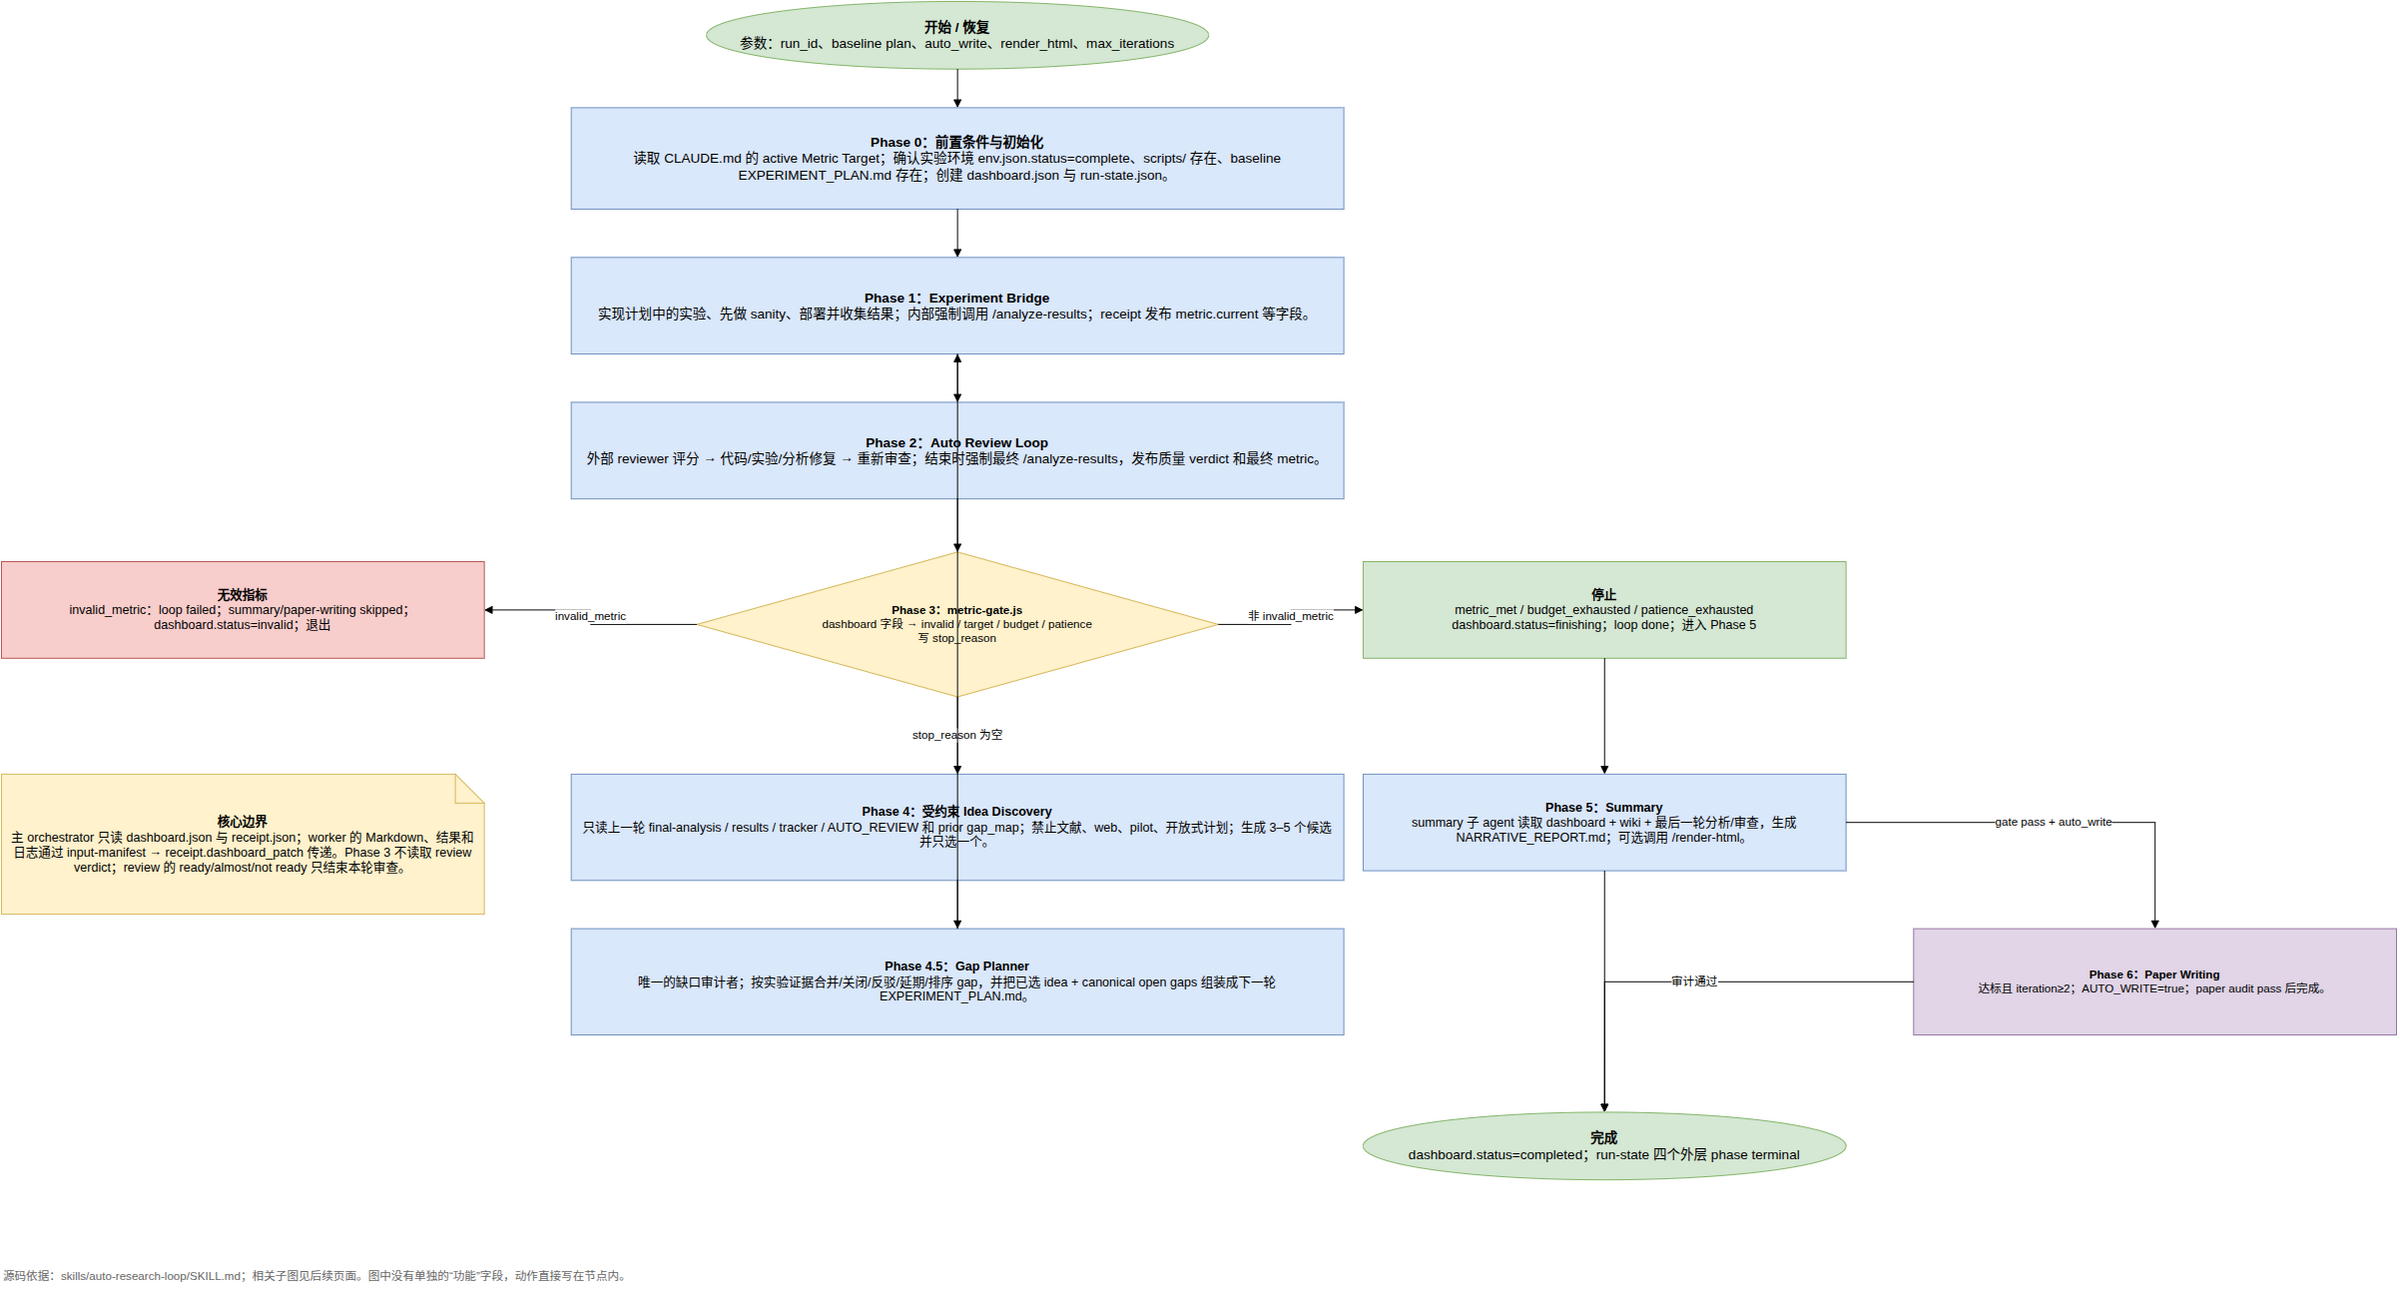

The diagram above was exported from draw.io. Its source (the exported page's mxGraphModel, read from the mxfile embedded in the PNG):
<mxGraphModel dx="1800" dy="1200" grid="1" gridSize="10" guides="1" tooltips="1" connect="1" arrows="1" fold="1" page="1" pageScale="1" pageWidth="2200" pageHeight="1600" math="0" shadow="0">
  <root>
    <mxCell id="ov-0" />
    <mxCell id="ov-1" parent="ov-0" />
    <mxCell id="ov-start" value="&lt;b&gt;开始 / 恢复&lt;/b&gt;&lt;br&gt;参数：run_id、baseline plan、auto_write、render_html、max_iterations" style="ellipse;whiteSpace=wrap;html=1;fillColor=#d5e8d4;strokeColor=#82b366;fontSize=14;" vertex="1" parent="ov-1">
      <mxGeometry x="760" y="20" width="520" height="70" as="geometry" />
    </mxCell>
    <mxCell id="ov-p0" value="&lt;b&gt;Phase 0：前置条件与初始化&lt;/b&gt;&lt;br&gt;读取 CLAUDE.md 的 active Metric Target；确认实验环境 env.json.status=complete、scripts/ 存在、baseline EXPERIMENT_PLAN.md 存在；创建 dashboard.json 与 run-state.json。" style="rounded=0;whiteSpace=wrap;html=1;fillColor=#dae8fc;strokeColor=#6c8ebf;fontSize=14;spacing=8;" vertex="1" parent="ov-1">
      <mxGeometry x="620" y="130" width="800" height="105" as="geometry" />
    </mxCell>
    <mxCell id="ov-p1" value="&lt;b&gt;Phase 1：Experiment Bridge&lt;/b&gt;&lt;br&gt;实现计划中的实验、先做 sanity、部署并收集结果；内部强制调用 /analyze-results；receipt 发布 metric.current 等字段。" style="rounded=0;whiteSpace=wrap;html=1;fillColor=#dae8fc;strokeColor=#6c8ebf;fontSize=14;spacing=8;" vertex="1" parent="ov-1">
      <mxGeometry x="620" y="285" width="800" height="100" as="geometry" />
    </mxCell>
    <mxCell id="ov-p2" value="&lt;b&gt;Phase 2：Auto Review Loop&lt;/b&gt;&lt;br&gt;外部 reviewer 评分 → 代码/实验/分析修复 → 重新审查；结束时强制最终 /analyze-results，发布质量 verdict 和最终 metric。" style="rounded=0;whiteSpace=wrap;html=1;fillColor=#dae8fc;strokeColor=#6c8ebf;fontSize=14;spacing=8;" vertex="1" parent="ov-1">
      <mxGeometry x="620" y="435" width="800" height="100" as="geometry" />
    </mxCell>
    <mxCell id="ov-p3" value="&lt;b&gt;Phase 3：metric-gate.js&lt;/b&gt;&lt;br&gt;dashboard 字段 → invalid / target / budget / patience&lt;br&gt;写 stop_reason" style="rhombus;whiteSpace=wrap;html=1;fillColor=#fff2cc;strokeColor=#d6b656;fontSize=12;spacing=5;" vertex="1" parent="ov-1">
      <mxGeometry x="750" y="590" width="540" height="150" as="geometry" />
    </mxCell>
    <mxCell id="ov-stop" value="&lt;b&gt;停止&lt;/b&gt;&lt;br&gt;metric_met / budget_exhausted / patience_exhausted&lt;br&gt;dashboard.status=finishing；loop done；进入 Phase 5" style="rounded=0;whiteSpace=wrap;html=1;fillColor=#d5e8d4;strokeColor=#82b366;fontSize=13;spacing=8;" vertex="1" parent="ov-1">
      <mxGeometry x="1440" y="600" width="500" height="100" as="geometry" />
    </mxCell>
    <mxCell id="ov-invalid" value="&lt;b&gt;无效指标&lt;/b&gt;&lt;br&gt;invalid_metric：loop failed；summary/paper-writing skipped；dashboard.status=invalid；退出" style="rounded=0;whiteSpace=wrap;html=1;fillColor=#f8cecc;strokeColor=#b85450;fontSize=13;spacing=8;" vertex="1" parent="ov-1">
      <mxGeometry x="30" y="600" width="500" height="100" as="geometry" />
    </mxCell>
    <mxCell id="ov-p4" value="&lt;b&gt;Phase 4：受约束 Idea Discovery&lt;/b&gt;&lt;br&gt;只读上一轮 final-analysis / results / tracker / AUTO_REVIEW 和 prior gap_map；禁止文献、web、pilot、开放式计划；生成 3–5 个候选并只选一个。" style="rounded=0;whiteSpace=wrap;html=1;fillColor=#dae8fc;strokeColor=#6c8ebf;fontSize=13;spacing=8;" vertex="1" parent="ov-1">
      <mxGeometry x="620" y="820" width="800" height="110" as="geometry" />
    </mxCell>
    <mxCell id="ov-p45" value="&lt;b&gt;Phase 4.5：Gap Planner&lt;/b&gt;&lt;br&gt;唯一的缺口审计者；按实验证据合并/关闭/反驳/延期/排序 gap，并把已选 idea + canonical open gaps 组装成下一轮 EXPERIMENT_PLAN.md。" style="rounded=0;whiteSpace=wrap;html=1;fillColor=#dae8fc;strokeColor=#6c8ebf;fontSize=13;spacing=8;" vertex="1" parent="ov-1">
      <mxGeometry x="620" y="980" width="800" height="110" as="geometry" />
    </mxCell>
    <mxCell id="ov-p5" value="&lt;b&gt;Phase 5：Summary&lt;/b&gt;&lt;br&gt;summary 子 agent 读取 dashboard + wiki + 最后一轮分析/审查，生成 NARRATIVE_REPORT.md；可选调用 /render-html。" style="rounded=0;whiteSpace=wrap;html=1;fillColor=#dae8fc;strokeColor=#6c8ebf;fontSize=13;spacing=8;" vertex="1" parent="ov-1">
      <mxGeometry x="1440" y="820" width="500" height="100" as="geometry" />
    </mxCell>
    <mxCell id="ov-p6" value="&lt;b&gt;Phase 6：Paper Writing&lt;/b&gt;&lt;br&gt;达标且 iteration≥2；AUTO_WRITE=true；paper audit pass 后完成。" style="rounded=0;whiteSpace=wrap;html=1;fillColor=#e1d5e7;strokeColor=#9673a6;fontSize=12;spacing=6;" vertex="1" parent="ov-1">
      <mxGeometry x="2010" y="980" width="500" height="110" as="geometry" />
    </mxCell>
    <mxCell id="ov-end" value="&lt;b&gt;完成&lt;/b&gt;&lt;br&gt;dashboard.status=completed；run-state 四个外层 phase terminal" style="ellipse;whiteSpace=wrap;html=1;fillColor=#d5e8d4;strokeColor=#82b366;fontSize=14;" vertex="1" parent="ov-1">
      <mxGeometry x="1440" y="1170" width="500" height="70" as="geometry" />
    </mxCell>
    <mxCell id="ov-e1" value="" style="edgeStyle=orthogonalEdgeStyle;rounded=0;orthogonalLoop=1;jettySize=auto;html=1;endArrow=block;" edge="1" parent="ov-1" source="ov-start" target="ov-p0">
      <mxGeometry relative="1" as="geometry" />
    </mxCell>
    <mxCell id="ov-e2" value="" style="edgeStyle=orthogonalEdgeStyle;rounded=0;orthogonalLoop=1;jettySize=auto;html=1;endArrow=block;" edge="1" parent="ov-1" source="ov-p0" target="ov-p1">
      <mxGeometry relative="1" as="geometry" />
    </mxCell>
    <mxCell id="ov-e3" value="" style="edgeStyle=orthogonalEdgeStyle;rounded=0;orthogonalLoop=1;jettySize=auto;html=1;endArrow=block;" edge="1" parent="ov-1" source="ov-p1" target="ov-p2">
      <mxGeometry relative="1" as="geometry" />
    </mxCell>
    <mxCell id="ov-e4" value="" style="edgeStyle=orthogonalEdgeStyle;rounded=0;orthogonalLoop=1;jettySize=auto;html=1;endArrow=block;" edge="1" parent="ov-1" source="ov-p2" target="ov-p3">
      <mxGeometry relative="1" as="geometry" />
    </mxCell>
    <mxCell id="ov-e5" value="非 invalid_metric" style="edgeStyle=orthogonalEdgeStyle;rounded=0;orthogonalLoop=1;jettySize=auto;html=1;endArrow=block;fontSize=12;" edge="1" parent="ov-1" source="ov-p3" target="ov-stop">
      <mxGeometry relative="1" as="geometry" />
    </mxCell>
    <mxCell id="ov-e6" value="invalid_metric" style="edgeStyle=orthogonalEdgeStyle;rounded=0;orthogonalLoop=1;jettySize=auto;html=1;endArrow=block;fontSize=12;" edge="1" parent="ov-1" source="ov-p3" target="ov-invalid">
      <mxGeometry relative="1" as="geometry" />
    </mxCell>
    <mxCell id="ov-e7" value="stop_reason 为空" style="edgeStyle=orthogonalEdgeStyle;rounded=0;orthogonalLoop=1;jettySize=auto;html=1;endArrow=block;fontSize=12;" edge="1" parent="ov-1" source="ov-p3" target="ov-p4">
      <mxGeometry relative="1" as="geometry" />
    </mxCell>
    <mxCell id="ov-e8" value="" style="edgeStyle=orthogonalEdgeStyle;rounded=0;orthogonalLoop=1;jettySize=auto;html=1;endArrow=block;" edge="1" parent="ov-1" source="ov-p4" target="ov-p45">
      <mxGeometry relative="1" as="geometry" />
    </mxCell>
    <mxCell id="ov-e9" value="" style="edgeStyle=orthogonalEdgeStyle;rounded=0;orthogonalLoop=1;jettySize=auto;html=1;endArrow=block;" edge="1" parent="ov-1" source="ov-p45" target="ov-p1">
      <mxGeometry relative="1" as="geometry" />
    </mxCell>
    <mxCell id="ov-e10" value="" style="edgeStyle=orthogonalEdgeStyle;rounded=0;orthogonalLoop=1;jettySize=auto;html=1;endArrow=block;" edge="1" parent="ov-1" source="ov-stop" target="ov-p5">
      <mxGeometry relative="1" as="geometry" />
    </mxCell>
    <mxCell id="ov-e11" value="gate pass + auto_write" style="edgeStyle=orthogonalEdgeStyle;rounded=0;orthogonalLoop=1;jettySize=auto;html=1;endArrow=block;fontSize=12;" edge="1" parent="ov-1" source="ov-p5" target="ov-p6">
      <mxGeometry relative="1" as="geometry" />
    </mxCell>
    <mxCell id="ov-e12" value="" style="edgeStyle=orthogonalEdgeStyle;rounded=0;orthogonalLoop=1;jettySize=auto;html=1;endArrow=block;" edge="1" parent="ov-1" source="ov-p5" target="ov-end">
      <mxGeometry relative="1" as="geometry" />
    </mxCell>
    <mxCell id="ov-e13" value="审计通过" style="edgeStyle=orthogonalEdgeStyle;rounded=0;orthogonalLoop=1;jettySize=auto;html=1;endArrow=block;fontSize=12;" edge="1" parent="ov-1" source="ov-p6" target="ov-end">
      <mxGeometry relative="1" as="geometry" />
    </mxCell>
    <mxCell id="ov-note" value="&lt;b&gt;核心边界&lt;/b&gt;&lt;br&gt;主 orchestrator 只读 dashboard.json 与 receipt.json；worker 的 Markdown、结果和日志通过 input-manifest → receipt.dashboard_patch 传递。Phase 3 不读取 review verdict；review 的 ready/almost/not ready 只结束本轮审查。" style="shape=note;whiteSpace=wrap;html=1;fillColor=#fff2cc;strokeColor=#d6b656;fontSize=13;spacing=8;" vertex="1" parent="ov-1">
      <mxGeometry x="30" y="820" width="500" height="145" as="geometry" />
    </mxCell>
    <mxCell id="ov-source" value="源码依据：skills/auto-research-loop/SKILL.md；相关子图见后续页面。图中没有单独的“功能”字段，动作直接写在节点内。" style="text;html=1;align=left;verticalAlign=middle;fontSize=12;fontColor=#666666;" vertex="1" parent="ov-1">
      <mxGeometry x="30" y="1320" width="1900" height="40" as="geometry" />
    </mxCell>
  </root>
</mxGraphModel>